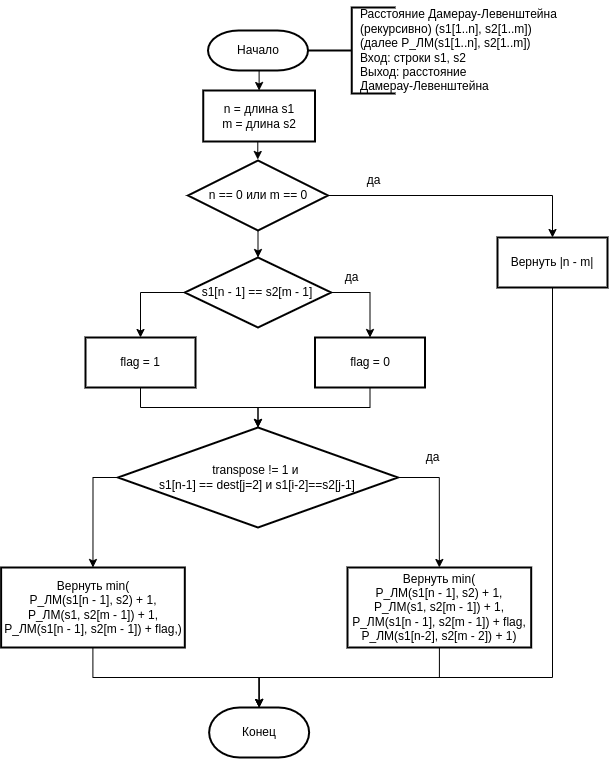

The diagram above was exported from draw.io. Its source (the exported page's mxGraphModel, read from the mxfile embedded in the PNG):
<mxGraphModel dx="1102" dy="1043" grid="1" gridSize="10" guides="1" tooltips="1" connect="1" arrows="1" fold="1" page="1" pageScale="1" pageWidth="850" pageHeight="1100" math="0" shadow="0">
  <root>
    <mxCell id="0" />
    <mxCell id="1" parent="0" />
    <mxCell id="jZJ7dtnJbW_SGDBlQvKe-1" style="edgeStyle=orthogonalEdgeStyle;rounded=0;orthogonalLoop=1;jettySize=auto;html=1;exitX=0.5;exitY=1;exitDx=0;exitDy=0;exitPerimeter=0;entryX=0.5;entryY=0;entryDx=0;entryDy=0;" edge="1" parent="1" source="jZJ7dtnJbW_SGDBlQvKe-2" target="jZJ7dtnJbW_SGDBlQvKe-4">
      <mxGeometry relative="1" as="geometry" />
    </mxCell>
    <mxCell id="jZJ7dtnJbW_SGDBlQvKe-2" value="Начало" style="strokeWidth=2;html=1;shape=mxgraph.flowchart.terminator;whiteSpace=wrap;" vertex="1" parent="1">
      <mxGeometry x="290.5" y="103" width="100" height="40" as="geometry" />
    </mxCell>
    <mxCell id="jZJ7dtnJbW_SGDBlQvKe-3" style="edgeStyle=orthogonalEdgeStyle;rounded=0;orthogonalLoop=1;jettySize=auto;html=1;exitX=0.5;exitY=1;exitDx=0;exitDy=0;entryX=0.5;entryY=0;entryDx=0;entryDy=0;" edge="1" parent="1" source="jZJ7dtnJbW_SGDBlQvKe-4">
      <mxGeometry relative="1" as="geometry">
        <mxPoint x="340.25" y="231.99999999999977" as="targetPoint" />
      </mxGeometry>
    </mxCell>
    <mxCell id="jZJ7dtnJbW_SGDBlQvKe-4" value="n = длина s1&lt;br&gt;m = длина s2" style="rounded=1;whiteSpace=wrap;html=1;absoluteArcSize=1;arcSize=0;strokeWidth=2;" vertex="1" parent="1">
      <mxGeometry x="285.75" y="163" width="111.75" height="51" as="geometry" />
    </mxCell>
    <mxCell id="jZJ7dtnJbW_SGDBlQvKe-5" value="Конец" style="strokeWidth=2;html=1;shape=mxgraph.flowchart.terminator;whiteSpace=wrap;" vertex="1" parent="1">
      <mxGeometry x="291.63" y="780" width="100" height="50" as="geometry" />
    </mxCell>
    <mxCell id="jZJ7dtnJbW_SGDBlQvKe-6" value="" style="strokeWidth=2;html=1;shape=mxgraph.flowchart.annotation_2;align=left;labelPosition=right;pointerEvents=1;" vertex="1" parent="1">
      <mxGeometry x="390.5" y="80" width="87.5" height="86" as="geometry" />
    </mxCell>
    <mxCell id="jZJ7dtnJbW_SGDBlQvKe-7" value="&lt;span&gt;Расстояние Дамерау-Левенштейна&amp;nbsp;&lt;br&gt;(рекурсивно) (s1[1..n], s2[1..m])&lt;/span&gt;&lt;div&gt;(далее Р_ЛМ(s1[1..n], s2[1..m])&lt;/div&gt;&lt;div&gt;Вход: строки s1, s2&lt;/div&gt;&lt;div&gt;Выход: расстояние&amp;nbsp;&lt;/div&gt;Дамерау-Левенштейна" style="text;html=1;align=left;verticalAlign=middle;resizable=0;points=[];autosize=1;" vertex="1" parent="1">
      <mxGeometry x="441" y="73" width="220" height="100" as="geometry" />
    </mxCell>
    <mxCell id="jZJ7dtnJbW_SGDBlQvKe-8" style="edgeStyle=orthogonalEdgeStyle;rounded=0;orthogonalLoop=1;jettySize=auto;html=1;exitX=1;exitY=0.5;exitDx=0;exitDy=0;entryX=0.5;entryY=0;entryDx=0;entryDy=0;" edge="1" parent="1" source="jZJ7dtnJbW_SGDBlQvKe-10" target="jZJ7dtnJbW_SGDBlQvKe-12">
      <mxGeometry relative="1" as="geometry" />
    </mxCell>
    <mxCell id="jZJ7dtnJbW_SGDBlQvKe-9" style="edgeStyle=orthogonalEdgeStyle;rounded=0;orthogonalLoop=1;jettySize=auto;html=1;exitX=0.5;exitY=1;exitDx=0;exitDy=0;entryX=0.5;entryY=0;entryDx=0;entryDy=0;" edge="1" parent="1" source="jZJ7dtnJbW_SGDBlQvKe-10" target="jZJ7dtnJbW_SGDBlQvKe-15">
      <mxGeometry relative="1" as="geometry" />
    </mxCell>
    <mxCell id="jZJ7dtnJbW_SGDBlQvKe-10" value="n == 0 или m == 0" style="rhombus;whiteSpace=wrap;html=1;strokeWidth=2;" vertex="1" parent="1">
      <mxGeometry x="270.5" y="233" width="140" height="70" as="geometry" />
    </mxCell>
    <mxCell id="jZJ7dtnJbW_SGDBlQvKe-11" style="edgeStyle=orthogonalEdgeStyle;rounded=0;orthogonalLoop=1;jettySize=auto;html=1;entryX=0.5;entryY=0;entryDx=0;entryDy=0;entryPerimeter=0;" edge="1" parent="1" source="jZJ7dtnJbW_SGDBlQvKe-12" target="jZJ7dtnJbW_SGDBlQvKe-5">
      <mxGeometry relative="1" as="geometry">
        <Array as="points">
          <mxPoint x="635" y="750" />
          <mxPoint x="342" y="750" />
        </Array>
      </mxGeometry>
    </mxCell>
    <mxCell id="jZJ7dtnJbW_SGDBlQvKe-12" value="Вернуть |n - m|" style="rounded=0;whiteSpace=wrap;html=1;strokeWidth=2;" vertex="1" parent="1">
      <mxGeometry x="580" y="310" width="110" height="50" as="geometry" />
    </mxCell>
    <mxCell id="jZJ7dtnJbW_SGDBlQvKe-13" style="edgeStyle=orthogonalEdgeStyle;rounded=0;orthogonalLoop=1;jettySize=auto;html=1;exitX=1;exitY=0.5;exitDx=0;exitDy=0;" edge="1" parent="1" source="jZJ7dtnJbW_SGDBlQvKe-15" target="jZJ7dtnJbW_SGDBlQvKe-17">
      <mxGeometry relative="1" as="geometry" />
    </mxCell>
    <mxCell id="jZJ7dtnJbW_SGDBlQvKe-14" style="edgeStyle=orthogonalEdgeStyle;rounded=0;orthogonalLoop=1;jettySize=auto;html=1;exitX=0;exitY=0.5;exitDx=0;exitDy=0;entryX=0.5;entryY=0;entryDx=0;entryDy=0;" edge="1" parent="1" source="jZJ7dtnJbW_SGDBlQvKe-15" target="jZJ7dtnJbW_SGDBlQvKe-19">
      <mxGeometry relative="1" as="geometry" />
    </mxCell>
    <mxCell id="jZJ7dtnJbW_SGDBlQvKe-15" value="s1[n - 1] == s2[m - 1]" style="rhombus;whiteSpace=wrap;html=1;strokeWidth=2;" vertex="1" parent="1">
      <mxGeometry x="267.31" y="330" width="146.37" height="70" as="geometry" />
    </mxCell>
    <mxCell id="jZJ7dtnJbW_SGDBlQvKe-16" style="edgeStyle=orthogonalEdgeStyle;rounded=0;orthogonalLoop=1;jettySize=auto;html=1;entryX=0.5;entryY=0;entryDx=0;entryDy=0;" edge="1" parent="1" source="jZJ7dtnJbW_SGDBlQvKe-17" target="jZJ7dtnJbW_SGDBlQvKe-26">
      <mxGeometry relative="1" as="geometry" />
    </mxCell>
    <mxCell id="jZJ7dtnJbW_SGDBlQvKe-17" value="flag = 0" style="rounded=0;whiteSpace=wrap;html=1;strokeWidth=2;" vertex="1" parent="1">
      <mxGeometry x="397.5" y="410" width="110" height="50" as="geometry" />
    </mxCell>
    <mxCell id="jZJ7dtnJbW_SGDBlQvKe-18" style="edgeStyle=orthogonalEdgeStyle;rounded=0;orthogonalLoop=1;jettySize=auto;html=1;" edge="1" parent="1" source="jZJ7dtnJbW_SGDBlQvKe-19" target="jZJ7dtnJbW_SGDBlQvKe-26">
      <mxGeometry relative="1" as="geometry" />
    </mxCell>
    <mxCell id="jZJ7dtnJbW_SGDBlQvKe-19" value="flag = 1" style="rounded=0;whiteSpace=wrap;html=1;strokeWidth=2;" vertex="1" parent="1">
      <mxGeometry x="168" y="410" width="110" height="50" as="geometry" />
    </mxCell>
    <mxCell id="jZJ7dtnJbW_SGDBlQvKe-20" style="edgeStyle=orthogonalEdgeStyle;rounded=0;orthogonalLoop=1;jettySize=auto;html=1;entryX=0.5;entryY=0;entryDx=0;entryDy=0;entryPerimeter=0;" edge="1" parent="1" source="jZJ7dtnJbW_SGDBlQvKe-21" target="jZJ7dtnJbW_SGDBlQvKe-5">
      <mxGeometry relative="1" as="geometry">
        <Array as="points">
          <mxPoint x="522" y="750" />
          <mxPoint x="342" y="750" />
        </Array>
      </mxGeometry>
    </mxCell>
    <mxCell id="jZJ7dtnJbW_SGDBlQvKe-21" value="Вернуть min(&lt;br&gt;Р_ЛМ(s1[n - 1], s2) + 1,&lt;br&gt;Р_ЛМ(s1, s2[m - 1]) + 1,&lt;br&gt;Р_ЛМ(s1[n - 1], s2[m - 1]) + flag,&lt;br&gt;Р_ЛМ(s1[n-2], s2[m - 2]) + 1)" style="rounded=0;whiteSpace=wrap;html=1;strokeWidth=2;" vertex="1" parent="1">
      <mxGeometry x="430" y="640" width="183.69" height="80" as="geometry" />
    </mxCell>
    <mxCell id="jZJ7dtnJbW_SGDBlQvKe-22" value="да" style="text;html=1;align=center;verticalAlign=middle;resizable=0;points=[];autosize=1;" vertex="1" parent="1">
      <mxGeometry x="419.25" y="340" width="30" height="20" as="geometry" />
    </mxCell>
    <mxCell id="jZJ7dtnJbW_SGDBlQvKe-23" value="да" style="text;html=1;align=center;verticalAlign=middle;resizable=0;points=[];autosize=1;" vertex="1" parent="1">
      <mxGeometry x="441" y="243" width="30" height="20" as="geometry" />
    </mxCell>
    <mxCell id="jZJ7dtnJbW_SGDBlQvKe-24" style="edgeStyle=orthogonalEdgeStyle;rounded=0;orthogonalLoop=1;jettySize=auto;html=1;entryX=0.5;entryY=0;entryDx=0;entryDy=0;" edge="1" parent="1" source="jZJ7dtnJbW_SGDBlQvKe-26" target="jZJ7dtnJbW_SGDBlQvKe-28">
      <mxGeometry relative="1" as="geometry">
        <mxPoint x="170" y="620" as="targetPoint" />
        <Array as="points">
          <mxPoint x="175" y="550" />
        </Array>
      </mxGeometry>
    </mxCell>
    <mxCell id="jZJ7dtnJbW_SGDBlQvKe-25" style="edgeStyle=orthogonalEdgeStyle;rounded=0;orthogonalLoop=1;jettySize=auto;html=1;entryX=0.5;entryY=0;entryDx=0;entryDy=0;" edge="1" parent="1" source="jZJ7dtnJbW_SGDBlQvKe-26" target="jZJ7dtnJbW_SGDBlQvKe-21">
      <mxGeometry relative="1" as="geometry">
        <Array as="points">
          <mxPoint x="522" y="550" />
        </Array>
      </mxGeometry>
    </mxCell>
    <mxCell id="jZJ7dtnJbW_SGDBlQvKe-26" value="transpose != 1 и &lt;br&gt;s1[n-1] == dest[j=2] и s1[i-2]==s2[j-1]" style="rhombus;whiteSpace=wrap;html=1;strokeWidth=2;" vertex="1" parent="1">
      <mxGeometry x="200.49" y="500" width="280" height="100" as="geometry" />
    </mxCell>
    <mxCell id="jZJ7dtnJbW_SGDBlQvKe-27" style="edgeStyle=orthogonalEdgeStyle;rounded=0;orthogonalLoop=1;jettySize=auto;html=1;entryX=0.5;entryY=0;entryDx=0;entryDy=0;entryPerimeter=0;" edge="1" parent="1" source="jZJ7dtnJbW_SGDBlQvKe-28" target="jZJ7dtnJbW_SGDBlQvKe-5">
      <mxGeometry relative="1" as="geometry">
        <Array as="points">
          <mxPoint x="175" y="750" />
          <mxPoint x="342" y="750" />
        </Array>
      </mxGeometry>
    </mxCell>
    <mxCell id="jZJ7dtnJbW_SGDBlQvKe-28" value="Вернуть min(&lt;br&gt;Р_ЛМ(s1[n - 1], s2) + 1,&lt;br&gt;Р_ЛМ(s1, s2[m - 1]) + 1,&lt;br&gt;Р_ЛМ(s1[n - 1], s2[m - 1]) + flag,)" style="rounded=0;whiteSpace=wrap;html=1;strokeWidth=2;" vertex="1" parent="1">
      <mxGeometry x="83.62" y="640" width="183.69" height="80" as="geometry" />
    </mxCell>
    <mxCell id="jZJ7dtnJbW_SGDBlQvKe-29" value="да" style="text;html=1;align=center;verticalAlign=middle;resizable=0;points=[];autosize=1;" vertex="1" parent="1">
      <mxGeometry x="500" y="520" width="30" height="20" as="geometry" />
    </mxCell>
  </root>
</mxGraphModel>